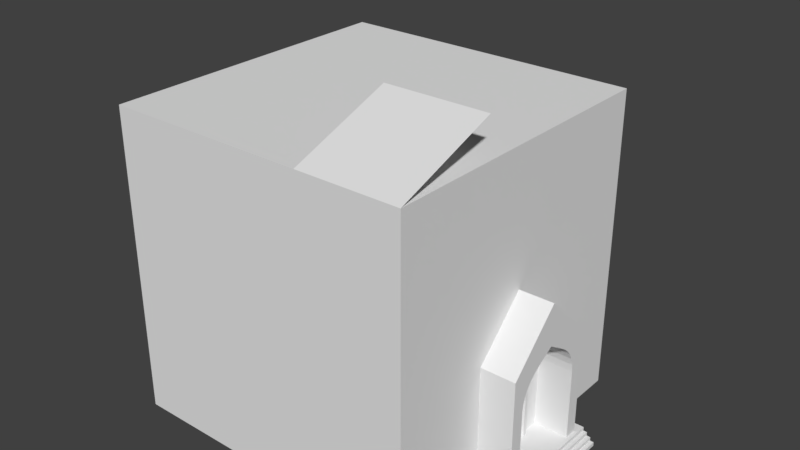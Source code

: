# Source: Cathedral.blend  (saved by Blender 2.79.0; exported with 4.5.12 LTS)
import bpy
from mathutils import Matrix  # noqa: F401  (used for matrix-valued properties, if any)

bpy.ops.wm.read_factory_settings(use_empty=True)
scene = bpy.context.scene
scene.name = 'Scene'

# ---- collections
col_collection_1 = bpy.data.collections.new('Collection 1'); scene.collection.children.link(col_collection_1)

# ---- world
world_world = bpy.data.worlds.new('World'); scene.world = world_world
world_world.color = (0.05088, 0.05088, 0.05088)
world_world.use_sun_shadow = False
world_world.sun_shadow_jitter_overblur = 0.0
world_world.cycles.sampling_method = 'MANUAL'

# ---- meshes
me_cube = bpy.data.meshes.new('Cube')
me_cube.from_pydata([(-1.0, -1.0, -1.0), (-1.0, -1.0, 1.0), (-1.0, 1.0, -1.0), (-1.0, 1.0, 1.0), (1.0, -1.0, -1.0), (1.0, -1.0, 1.0), (1.0, 1.0, -1.0), (1.0, 1.0, 1.0), (1.0, -0.3333, -0.2), (1.0, 0.3333, -0.2), (1.0, 0.0, 0.1333), (1.0, 0.3333, -0.9), (1.0, -0.3333, -0.9), (1.225, -0.3333, -0.2), (1.225, 0.3333, -0.2), (1.225, 0.0, 0.1333), (1.225, 0.3333, -0.9), (1.225, -0.3333, -0.9), (1.0, -0.4, -1.0), (1.0, 0.4, -1.0), (1.0, -0.4, -0.9), (1.0, 0.4, -0.9), (1.25, -0.4, -0.9), (1.25, 0.4, -0.9), (1.225, -0.25, -0.9), (1.225, 0.25, -0.9), (1.225, 0.25, -0.4346), (1.225, 0.2452, -0.3858), (1.225, 0.231, -0.3389), (1.225, 0.2079, -0.2957), (1.225, 0.1768, -0.2578), (1.225, 0.1389, -0.2267), (1.225, 0.09567, -0.1976), (1.225, 0.04877, -0.1682), (1.225, -7.451e-08, -0.1385), (1.225, -0.04877, -0.1682), (1.225, -0.09567, -0.1976), (1.225, -0.1389, -0.2267), (1.225, -0.1768, -0.2578), (1.225, -0.2079, -0.2957), (1.225, -0.231, -0.3389), (1.225, -0.2452, -0.3858), (1.225, -0.25, -0.4346), (1.0, -0.25, -0.9), (1.0, 0.25, -0.9), (1.0, 0.25, -0.4346), (1.0, 0.2452, -0.3858), (1.0, 0.231, -0.3389), (1.0, 0.2079, -0.2957), (1.0, 0.1768, -0.2578), (1.0, 0.1389, -0.2267), (1.0, 0.09567, -0.1976), (1.0, 0.04877, -0.1682), (1.0, -7.451e-08, -0.1385), (1.0, -0.04877, -0.1682), (1.0, -0.09567, -0.1976), (1.0, -0.1389, -0.2267), (1.0, -0.1768, -0.2578), (1.0, -0.2079, -0.2957), (1.0, -0.231, -0.3389), (1.0, -0.2452, -0.3858), (1.0, -0.25, -0.4346), (1.25, -0.4, -0.925), (1.25, 0.4, -0.925), (1.275, -0.4, -0.925), (1.275, 0.4, -0.925), (1.275, -0.4, -0.95), (1.275, 0.4, -0.95), (1.3, -0.4, -0.95), (1.3, -0.4, -0.975), (1.3, 0.4, -0.95), (1.3, 0.4, -0.975), (1.325, -0.4, -0.975), (1.325, 0.4, -0.975), (1.325, -0.4, -1.0), (1.325, 0.4, -1.0), (1.0, -0.09601, -0.9), (1.0, 0.09601, -0.9), (1.0, 0.09601, -0.6445), (1.0, 0.09416, -0.6257), (1.0, 0.0887, -0.6077), (1.0, 0.07983, -0.5911), (1.0, 0.06789, -0.5766), (1.0, 0.05334, -0.5646), (1.0, 0.03674, -0.5535), (1.0, 0.01873, -0.5422), (1.0, -8.272e-08, -0.5307), (1.0, -0.01873, -0.5422), (1.0, -0.03674, -0.5535), (1.0, -0.05334, -0.5646), (1.0, -0.06789, -0.5766), (1.0, -0.07983, -0.5911), (1.0, -0.0887, -0.6077), (1.0, -0.09416, -0.6257), (1.0, -0.09601, -0.6445), (1.0, -0.1223, -0.9), (1.0, 0.1223, -0.9), (1.0, 0.1223, -0.6427), (1.0, 0.12, -0.6188), (1.0, 0.113, -0.5959), (1.0, 0.1017, -0.5747), (1.0, 0.08651, -0.5562), (1.0, 0.06797, -0.541), (1.0, 0.04682, -0.5267), (1.0, 0.02387, -0.5123), (1.0, -8.325e-08, -0.4978), (1.0, -0.02387, -0.5123), (1.0, -0.04682, -0.5267), (1.0, -0.06797, -0.541), (1.0, -0.08651, -0.5562), (1.0, -0.1017, -0.5747), (1.0, -0.113, -0.5959), (1.0, -0.12, -0.6188), (1.0, -0.1223, -0.6427), (1.025, -0.09601, -0.9), (1.025, 0.09601, -0.9), (1.025, 0.09601, -0.6445), (1.025, 0.09416, -0.6257), (1.025, 0.0887, -0.6077), (1.025, 0.07983, -0.5911), (1.025, 0.06789, -0.5766), (1.025, 0.05334, -0.5646), (1.025, 0.03674, -0.5535), (1.025, 0.01873, -0.5422), (1.025, -8.272e-08, -0.5307), (1.025, -0.01873, -0.5422), (1.025, -0.03674, -0.5535), (1.025, -0.05334, -0.5646), (1.025, -0.06789, -0.5766), (1.025, -0.07983, -0.5911), (1.025, -0.0887, -0.6077), (1.025, -0.09416, -0.6257), (1.025, -0.09601, -0.6445), (1.025, -0.1223, -0.9), (1.025, 0.1223, -0.9), (1.025, 0.1223, -0.6427), (1.025, 0.12, -0.6188), (1.025, 0.113, -0.5959), (1.025, 0.1017, -0.5747), (1.025, 0.08651, -0.5562), (1.025, 0.06797, -0.541), (1.025, 0.04682, -0.5267), (1.025, 0.02387, -0.5123), (1.025, -8.325e-08, -0.4978), (1.025, -0.02387, -0.5123), (1.025, -0.04682, -0.5267), (1.025, -0.06797, -0.541), (1.025, -0.08651, -0.5562), (1.025, -0.1017, -0.5747), (1.025, -0.113, -0.5959), (1.025, -0.12, -0.6188), (1.025, -0.1223, -0.6427), (1.0, 0.3333, 1.0), (1.0, -0.3333, 1.0), (-1.0, -0.3333, 1.0), (-1.0, 0.3333, 1.0), (0.3333, -1.0, 1.0), (-0.3333, -1.0, 1.0), (-0.3333, 1.0, 1.0), (0.3333, 1.0, 1.0), (1.0, 0.3333, 1.5), (1.0, -0.3333, 1.5), (-1.0, -0.3333, 1.5), (-1.0, 0.3333, 1.5), (0.3333, -1.0, 1.5), (-0.3333, -1.0, 1.5), (-0.3333, 1.0, 1.5), (0.3333, 1.0, 1.5), (1.0, -0.3333, 1.25), (0.3333, -0.3333, 1.0), (-0.3333, -0.3333, 1.0), (0.3333, 0.3333, 1.0), (-0.3333, 0.3333, 1.0), (0.3333, -0.3333, 1.5), (-0.3333, -0.3333, 1.5), (0.3333, 0.3333, 1.5), (-0.3333, 0.3333, 1.5), (0.3333, -0.3333, 1.25)], [(152, 160), (168, 161), (154, 162), (155, 163), (156, 164), (157, 165), (158, 166), (159, 167), (153, 168), (169, 177), (177, 173), (170, 174), (171, 175), (172, 176)], [(0, 1, 154, 155, 3, 2), (2, 3, 158, 159, 7, 6), (82, 81, 119, 120), (4, 5, 156, 157, 1, 0), (2, 6, 19, 18, 4, 0), (7, 159, 158, 3, 155, 154, 1, 157, 156, 5, 153, 152), (15, 10, 9, 14), (15, 13, 8, 10), (76, 94, 132, 114), (12, 8, 13, 17), (11, 16, 14, 9), (40, 39, 58, 59), (33, 32, 51, 52), (41, 40, 59, 60), (34, 33, 52, 53), (27, 26, 45, 46), (42, 41, 60, 61), (35, 34, 53, 54), (24, 42, 61, 43), (36, 35, 54, 55), (29, 28, 47, 48), (26, 25, 44, 45), (37, 36, 55, 56), (30, 29, 48, 49), (38, 37, 56, 57), (31, 30, 49, 50), (39, 38, 57, 58), (32, 31, 50, 51), (23, 22, 62, 63), (73, 72, 74, 75), (72, 73, 71, 69), (68, 69, 71, 70), (68, 70, 67, 66), (65, 64, 66, 67), (64, 65, 63, 62), (18, 20, 22, 62, 64, 66, 68, 69, 72, 74), (19, 21, 23, 63, 65, 67, 70, 71, 73, 75), (47, 28, 27, 46), (14, 16, 25, 26, 27, 28, 29, 30, 31, 32, 33, 34, 35, 36, 37, 38, 39, 40, 41, 42, 24, 17, 13, 15), (110, 109, 147, 148), (77, 78, 116, 115), (83, 82, 120, 121), (111, 110, 148, 149), (79, 80, 118, 117), (84, 83, 121, 122), (112, 111, 149, 150), (98, 97, 135, 136), (85, 84, 122, 123), (113, 112, 150, 151), (100, 99, 137, 138), (86, 85, 123, 124), (95, 113, 151, 133), (101, 100, 138, 139), (87, 86, 124, 125), (96, 97, 135, 134), (102, 101, 139, 140), (88, 87, 125, 126), (98, 99, 137, 136), (103, 102, 140, 141), (89, 88, 126, 127), (104, 103, 141, 142), (90, 89, 127, 128), (105, 104, 142, 143), (91, 90, 128, 129), (106, 105, 143, 144), (92, 91, 129, 130), (107, 106, 144, 145), (93, 92, 130, 131), (79, 78, 116, 117), (108, 107, 145, 146), (94, 93, 131, 132), (81, 80, 118, 119), (109, 108, 146, 147), (116, 115, 134, 135, 136, 137, 138, 139, 140, 141, 142, 143, 144, 145, 146, 147, 148, 149, 150, 151, 133, 114, 132, 131, 130, 129, 128, 127, 126, 125, 124, 123, 122, 121, 120, 119, 118, 117), (79, 80, 81, 82, 83, 84, 85, 86, 87, 88, 89, 90, 91, 92, 93, 94, 76, 77, 78), (45, 44, 96, 97, 98, 99, 100, 101, 102, 103, 104, 105, 106, 107, 108, 109, 110, 111, 112, 113, 95, 43, 61, 60, 59, 58, 57, 56, 55, 54, 53, 52, 51, 50, 49, 48, 47, 46), (11, 21, 23, 22, 20, 12, 17, 24, 43, 95, 133, 114, 76, 77, 115, 134, 96, 44, 25, 16), (6, 7, 152, 153, 5, 4, 18, 20, 12, 8, 10, 9, 11, 21, 19), (5, 156, 177, 168)])
me_cube.use_remesh_preserve_volume = False
me_cube.use_remesh_preserve_attributes = False
me_cube.use_mirror_vertex_groups = False
me_cube.update()

# ---- objects
ob_cube = bpy.data.objects.new('Cube', me_cube)

# ---- transforms, parenting, visibility, modifiers, constraints
ob_cube.location = (0.0, 0.0, 0.0)
ob_cube.lineart.crease_threshold = 0.0

# ---- collection membership
col_collection_1.objects.link(ob_cube)

# ---- scene / render settings (as saved in the file)
scene.frame_start = 1; scene.frame_end = 250; scene.frame_set(89)
scene.render.engine = 'BLENDER_EEVEE_NEXT'
scene.render.resolution_percentage = 50
scene.render.dither_intensity = 0.0
scene.cycles.use_denoising = False
scene.cycles.samples = 128
scene.cycles.sampling_pattern = 'TABULATED_SOBOL'
scene.cycles.use_adaptive_sampling = False
scene.cycles.use_light_tree = False
scene.cycles.blur_glossy = 0.0
scene.cycles.sample_clamp_indirect = 0.0
scene.view_settings.view_transform = 'Standard'
bpy.context.view_layer.update()

# ---- added for rendering (the .blend has no active camera and no usable light): camera, sun
cam_auto = bpy.data.cameras.new('AutoCamera')
cam_auto.lens = 50.0
cam_auto.sensor_width = 36.0
cam_auto.clip_end = 1000.0
ob_auto_camera = bpy.data.objects.new('AutoCamera', cam_auto)
scene.collection.objects.link(ob_auto_camera)
ob_auto_camera.location = (3.82335, -4.39302, 3.17868)
ob_auto_camera.rotation_euler = (1.09748, -7.21219e-08, 0.694738)
scene.camera = ob_auto_camera
light_auto_sun = bpy.data.lights.new('AutoSun', 'SUN')
light_auto_sun.energy = 3.0
light_auto_sun.angle = 0.0523599
ob_auto_sun = bpy.data.objects.new('AutoSun', light_auto_sun)
scene.collection.objects.link(ob_auto_sun)
ob_auto_sun.rotation_euler = (0.872665, 0.174533, 0.523599)
bpy.context.view_layer.update()
